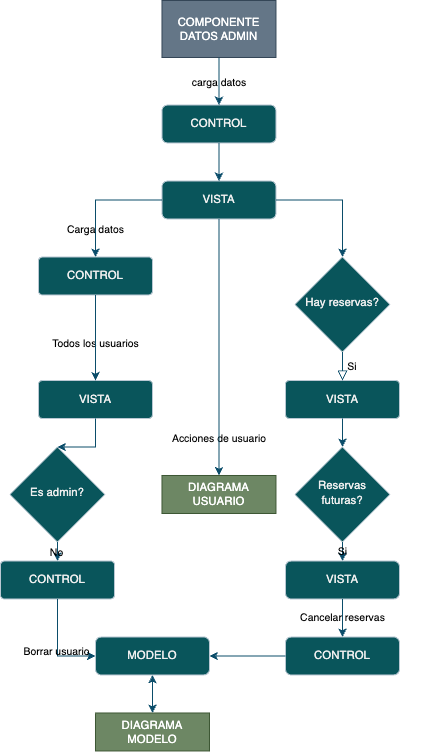

The diagram above was exported from draw.io. Its source (the exported page's mxGraphModel, read from the mxfile embedded in the PNG):
<mxGraphModel dx="928" dy="1058" grid="1" gridSize="10" guides="1" tooltips="1" connect="1" arrows="1" fold="1" page="0" pageScale="1" pageWidth="827" pageHeight="1169" background="#ffffff" math="0" shadow="0">
  <root>
    <mxCell id="WIyWlLk6GJQsqaUBKTNV-0" />
    <mxCell id="WIyWlLk6GJQsqaUBKTNV-1" parent="WIyWlLk6GJQsqaUBKTNV-0" />
    <mxCell id="WIyWlLk6GJQsqaUBKTNV-3" value="CONTROL" style="rounded=1;whiteSpace=wrap;html=1;fontSize=12;glass=0;strokeWidth=1;shadow=0;labelBackgroundColor=none;fillColor=#09555B;strokeColor=#BAC8D3;fontColor=#EEEEEE;" parent="WIyWlLk6GJQsqaUBKTNV-1" vertex="1">
      <mxGeometry x="350" width="120" height="40" as="geometry" />
    </mxCell>
    <mxCell id="WIyWlLk6GJQsqaUBKTNV-7" value="VISTA" style="rounded=1;whiteSpace=wrap;html=1;fontSize=12;glass=0;strokeWidth=1;shadow=0;arcSize=10;labelBackgroundColor=none;fillColor=#09555B;strokeColor=#BAC8D3;fontColor=#EEEEEE;" parent="WIyWlLk6GJQsqaUBKTNV-1" vertex="1">
      <mxGeometry x="480" y="290" width="120" height="40" as="geometry" />
    </mxCell>
    <mxCell id="hfXko-8BAVYHWhiHEeYJ-0" value="COMPONENTE DATOS ADMIN" style="rounded=0;whiteSpace=wrap;html=1;labelBackgroundColor=none;fillColor=#647687;strokeColor=#314354;fontColor=#ffffff;" vertex="1" parent="WIyWlLk6GJQsqaUBKTNV-1">
      <mxGeometry x="350" y="-110" width="120" height="60" as="geometry" />
    </mxCell>
    <mxCell id="hfXko-8BAVYHWhiHEeYJ-1" value="carga datos" style="endArrow=classic;html=1;rounded=0;exitX=0.5;exitY=1;exitDx=0;exitDy=0;entryX=0.5;entryY=0;entryDx=0;entryDy=0;labelBackgroundColor=none;strokeColor=#0B4D6A;fontColor=#000000;" edge="1" parent="WIyWlLk6GJQsqaUBKTNV-1" source="hfXko-8BAVYHWhiHEeYJ-0" target="WIyWlLk6GJQsqaUBKTNV-3">
      <mxGeometry x="0.0182" width="50" height="50" relative="1" as="geometry">
        <mxPoint x="580" y="220" as="sourcePoint" />
        <mxPoint x="630" y="170" as="targetPoint" />
        <mxPoint as="offset" />
      </mxGeometry>
    </mxCell>
    <mxCell id="hfXko-8BAVYHWhiHEeYJ-2" value="Hay reservas?" style="rhombus;whiteSpace=wrap;html=1;shadow=0;fontFamily=Helvetica;fontSize=12;align=center;strokeWidth=1;spacing=6;spacingTop=-4;labelBackgroundColor=none;fillColor=#09555B;strokeColor=#BAC8D3;fontColor=#EEEEEE;" vertex="1" parent="WIyWlLk6GJQsqaUBKTNV-1">
      <mxGeometry x="490" y="160" width="100" height="100" as="geometry" />
    </mxCell>
    <mxCell id="hfXko-8BAVYHWhiHEeYJ-3" value="Si" style="edgeStyle=orthogonalEdgeStyle;rounded=0;html=1;jettySize=auto;orthogonalLoop=1;fontSize=11;endArrow=block;endFill=0;endSize=8;strokeWidth=1;shadow=0;labelBackgroundColor=none;exitX=0.5;exitY=1;exitDx=0;exitDy=0;entryX=0.5;entryY=0;entryDx=0;entryDy=0;strokeColor=#0B4D6A;fontColor=#000000;" edge="1" parent="WIyWlLk6GJQsqaUBKTNV-1" source="hfXko-8BAVYHWhiHEeYJ-2" target="WIyWlLk6GJQsqaUBKTNV-7">
      <mxGeometry y="10" relative="1" as="geometry">
        <mxPoint as="offset" />
        <mxPoint x="620" y="350" as="sourcePoint" />
        <mxPoint x="600" y="480" as="targetPoint" />
        <Array as="points" />
      </mxGeometry>
    </mxCell>
    <mxCell id="hfXko-8BAVYHWhiHEeYJ-25" value="MODELO" style="rounded=1;whiteSpace=wrap;html=1;fontSize=12;glass=0;strokeWidth=1;shadow=0;labelBackgroundColor=none;fillColor=#09555B;strokeColor=#BAC8D3;fontColor=#EEEEEE;" vertex="1" parent="WIyWlLk6GJQsqaUBKTNV-1">
      <mxGeometry x="280" y="560" width="120" height="40" as="geometry" />
    </mxCell>
    <mxCell id="hfXko-8BAVYHWhiHEeYJ-27" value="Reservas futuras?" style="rhombus;whiteSpace=wrap;html=1;shadow=0;fontFamily=Helvetica;fontSize=12;align=center;strokeWidth=1;spacing=6;spacingTop=-4;labelBackgroundColor=none;fillColor=#09555B;strokeColor=#BAC8D3;fontColor=#EEEEEE;" vertex="1" parent="WIyWlLk6GJQsqaUBKTNV-1">
      <mxGeometry x="490" y="360" width="100" height="100" as="geometry" />
    </mxCell>
    <mxCell id="hfXko-8BAVYHWhiHEeYJ-54" value="DIAGRAMA MODELO" style="rounded=0;whiteSpace=wrap;html=1;labelBackgroundColor=none;fillColor=#6d8764;strokeColor=#3A5431;fontColor=#ffffff;" vertex="1" parent="WIyWlLk6GJQsqaUBKTNV-1">
      <mxGeometry x="280" y="640" width="120" height="40" as="geometry" />
    </mxCell>
    <mxCell id="hfXko-8BAVYHWhiHEeYJ-58" value="DIAGRAMA USUARIO" style="rounded=0;whiteSpace=wrap;html=1;labelBackgroundColor=none;fillColor=#6d8764;strokeColor=#3A5431;fontColor=#ffffff;" vertex="1" parent="WIyWlLk6GJQsqaUBKTNV-1">
      <mxGeometry x="350" y="390" width="120" height="40" as="geometry" />
    </mxCell>
    <mxCell id="hfXko-8BAVYHWhiHEeYJ-65" value="" style="endArrow=classic;html=1;rounded=0;strokeColor=#0B4D6A;exitX=0.5;exitY=1;exitDx=0;exitDy=0;labelBackgroundColor=none;fontColor=#000000;" edge="1" parent="WIyWlLk6GJQsqaUBKTNV-1" source="WIyWlLk6GJQsqaUBKTNV-7" target="hfXko-8BAVYHWhiHEeYJ-27">
      <mxGeometry width="50" height="50" relative="1" as="geometry">
        <mxPoint x="490" y="490" as="sourcePoint" />
        <mxPoint x="540" y="410" as="targetPoint" />
        <mxPoint as="offset" />
      </mxGeometry>
    </mxCell>
    <mxCell id="hfXko-8BAVYHWhiHEeYJ-67" value="" style="endArrow=classic;startArrow=classic;html=1;rounded=0;strokeColor=#0B4D6A;entryX=0.5;entryY=0;entryDx=0;entryDy=0;exitX=0.5;exitY=1;exitDx=0;exitDy=0;" edge="1" parent="WIyWlLk6GJQsqaUBKTNV-1" source="hfXko-8BAVYHWhiHEeYJ-25" target="hfXko-8BAVYHWhiHEeYJ-54">
      <mxGeometry width="50" height="50" relative="1" as="geometry">
        <mxPoint x="-150" y="820" as="sourcePoint" />
        <mxPoint x="-100" y="770" as="targetPoint" />
      </mxGeometry>
    </mxCell>
    <mxCell id="hfXko-8BAVYHWhiHEeYJ-94" value="" style="endArrow=classic;html=1;rounded=0;strokeColor=#0B4D6A;exitX=0.5;exitY=1;exitDx=0;exitDy=0;" edge="1" parent="WIyWlLk6GJQsqaUBKTNV-1" source="hfXko-8BAVYHWhiHEeYJ-27" target="hfXko-8BAVYHWhiHEeYJ-109">
      <mxGeometry width="50" height="50" relative="1" as="geometry">
        <mxPoint x="550" y="660" as="sourcePoint" />
        <mxPoint x="550" y="690" as="targetPoint" />
      </mxGeometry>
    </mxCell>
    <mxCell id="hfXko-8BAVYHWhiHEeYJ-95" value="Si" style="edgeLabel;html=1;align=center;verticalAlign=middle;resizable=0;points=[];strokeColor=#BAC8D3;fontColor=#000000;fillColor=#09555B;labelBackgroundColor=none;" vertex="1" connectable="0" parent="hfXko-8BAVYHWhiHEeYJ-94">
      <mxGeometry x="-0.0381" relative="1" as="geometry">
        <mxPoint as="offset" />
      </mxGeometry>
    </mxCell>
    <mxCell id="hfXko-8BAVYHWhiHEeYJ-96" value="" style="edgeLabel;html=1;align=center;verticalAlign=middle;resizable=0;points=[];strokeColor=#BAC8D3;fontColor=#000000;fillColor=#09555B;labelBackgroundColor=none;" vertex="1" connectable="0" parent="hfXko-8BAVYHWhiHEeYJ-94">
      <mxGeometry x="-0.0381" relative="1" as="geometry">
        <mxPoint x="107" y="60" as="offset" />
      </mxGeometry>
    </mxCell>
    <mxCell id="hfXko-8BAVYHWhiHEeYJ-109" value="VISTA" style="rounded=1;whiteSpace=wrap;html=1;fontSize=12;glass=0;strokeWidth=1;shadow=0;labelBackgroundColor=none;fillColor=#09555B;strokeColor=#BAC8D3;fontColor=#EEEEEE;" vertex="1" parent="WIyWlLk6GJQsqaUBKTNV-1">
      <mxGeometry x="480" y="480" width="120" height="40" as="geometry" />
    </mxCell>
    <mxCell id="hfXko-8BAVYHWhiHEeYJ-113" value="VISTA" style="rounded=1;whiteSpace=wrap;html=1;fontSize=12;glass=0;strokeWidth=1;shadow=0;labelBackgroundColor=none;fillColor=#09555B;strokeColor=#BAC8D3;fontColor=#EEEEEE;" vertex="1" parent="WIyWlLk6GJQsqaUBKTNV-1">
      <mxGeometry x="350" y="80" width="120" height="40" as="geometry" />
    </mxCell>
    <mxCell id="hfXko-8BAVYHWhiHEeYJ-115" value="" style="endArrow=classic;html=1;rounded=0;exitX=0.5;exitY=1;exitDx=0;exitDy=0;labelBackgroundColor=none;strokeColor=#0B4D6A;fontColor=default;entryX=0.5;entryY=0;entryDx=0;entryDy=0;" edge="1" parent="WIyWlLk6GJQsqaUBKTNV-1" source="WIyWlLk6GJQsqaUBKTNV-3" target="hfXko-8BAVYHWhiHEeYJ-113">
      <mxGeometry width="50" height="50" relative="1" as="geometry">
        <mxPoint x="570" y="140" as="sourcePoint" />
        <mxPoint x="530" y="50" as="targetPoint" />
      </mxGeometry>
    </mxCell>
    <mxCell id="hfXko-8BAVYHWhiHEeYJ-131" value="" style="endArrow=classic;html=1;rounded=0;exitX=0;exitY=0.5;exitDx=0;exitDy=0;labelBackgroundColor=none;strokeColor=#0B4D6A;fontColor=default;entryX=0.5;entryY=0;entryDx=0;entryDy=0;" edge="1" parent="WIyWlLk6GJQsqaUBKTNV-1" source="hfXko-8BAVYHWhiHEeYJ-113" target="hfXko-8BAVYHWhiHEeYJ-133">
      <mxGeometry width="50" height="50" relative="1" as="geometry">
        <mxPoint x="450" y="150" as="sourcePoint" />
        <mxPoint x="280" y="160" as="targetPoint" />
        <Array as="points">
          <mxPoint x="280" y="100" />
        </Array>
      </mxGeometry>
    </mxCell>
    <mxCell id="hfXko-8BAVYHWhiHEeYJ-133" value="CONTROL" style="rounded=1;whiteSpace=wrap;html=1;fontSize=12;glass=0;strokeWidth=1;shadow=0;arcSize=10;labelBackgroundColor=none;fillColor=#09555B;strokeColor=#BAC8D3;fontColor=#EEEEEE;" vertex="1" parent="WIyWlLk6GJQsqaUBKTNV-1">
      <mxGeometry x="220" y="160" width="120" height="40" as="geometry" />
    </mxCell>
    <mxCell id="hfXko-8BAVYHWhiHEeYJ-134" value="CONTROL" style="rounded=1;whiteSpace=wrap;html=1;fontSize=12;glass=0;strokeWidth=1;shadow=0;arcSize=10;labelBackgroundColor=none;fillColor=#09555B;strokeColor=#BAC8D3;fontColor=#EEEEEE;" vertex="1" parent="WIyWlLk6GJQsqaUBKTNV-1">
      <mxGeometry x="180" y="480" width="120" height="40" as="geometry" />
    </mxCell>
    <mxCell id="hfXko-8BAVYHWhiHEeYJ-142" value="Es admin?" style="rhombus;whiteSpace=wrap;html=1;shadow=0;fontFamily=Helvetica;fontSize=12;align=center;strokeWidth=1;spacing=6;spacingTop=-4;labelBackgroundColor=none;fillColor=#09555B;strokeColor=#BAC8D3;fontColor=#EEEEEE;" vertex="1" parent="WIyWlLk6GJQsqaUBKTNV-1">
      <mxGeometry x="190" y="360" width="100" height="100" as="geometry" />
    </mxCell>
    <mxCell id="hfXko-8BAVYHWhiHEeYJ-145" value="" style="endArrow=classic;html=1;rounded=0;exitX=0.5;exitY=1;exitDx=0;exitDy=0;entryX=0.5;entryY=0;entryDx=0;entryDy=0;labelBackgroundColor=none;strokeColor=#0B4D6A;fontColor=default;" edge="1" parent="WIyWlLk6GJQsqaUBKTNV-1" source="hfXko-8BAVYHWhiHEeYJ-142" target="hfXko-8BAVYHWhiHEeYJ-134">
      <mxGeometry width="50" height="50" relative="1" as="geometry">
        <mxPoint x="-90" y="460" as="sourcePoint" />
        <mxPoint x="-130" y="370" as="targetPoint" />
      </mxGeometry>
    </mxCell>
    <mxCell id="hfXko-8BAVYHWhiHEeYJ-146" value="No" style="edgeLabel;html=1;align=center;verticalAlign=middle;resizable=0;points=[];labelBackgroundColor=none;fontColor=#000000;" vertex="1" connectable="0" parent="hfXko-8BAVYHWhiHEeYJ-145">
      <mxGeometry x="0.0808" y="-1" relative="1" as="geometry">
        <mxPoint as="offset" />
      </mxGeometry>
    </mxCell>
    <mxCell id="hfXko-8BAVYHWhiHEeYJ-150" value="" style="endArrow=classic;html=1;rounded=0;labelBackgroundColor=none;strokeColor=#0B4D6A;fontColor=default;exitX=0.5;exitY=1;exitDx=0;exitDy=0;entryX=0;entryY=0.5;entryDx=0;entryDy=0;" edge="1" parent="WIyWlLk6GJQsqaUBKTNV-1" source="hfXko-8BAVYHWhiHEeYJ-134" target="hfXko-8BAVYHWhiHEeYJ-25">
      <mxGeometry width="50" height="50" relative="1" as="geometry">
        <mxPoint x="-40" y="590" as="sourcePoint" />
        <mxPoint x="180" y="590" as="targetPoint" />
        <Array as="points">
          <mxPoint x="240" y="580" />
        </Array>
      </mxGeometry>
    </mxCell>
    <mxCell id="hfXko-8BAVYHWhiHEeYJ-151" value="Borrar usuario" style="edgeLabel;html=1;align=center;verticalAlign=middle;resizable=0;points=[];labelBackgroundColor=none;fontColor=#000000;" vertex="1" connectable="0" parent="hfXko-8BAVYHWhiHEeYJ-150">
      <mxGeometry x="0.0808" y="-1" relative="1" as="geometry">
        <mxPoint as="offset" />
      </mxGeometry>
    </mxCell>
    <mxCell id="hfXko-8BAVYHWhiHEeYJ-162" value="Acciones de usuario" style="edgeLabel;html=1;align=center;verticalAlign=middle;resizable=0;points=[];labelBackgroundColor=none;fontColor=#000000;" vertex="1" connectable="0" parent="hfXko-8BAVYHWhiHEeYJ-150">
      <mxGeometry x="0.0808" y="-1" relative="1" as="geometry">
        <mxPoint x="171" y="-224" as="offset" />
      </mxGeometry>
    </mxCell>
    <mxCell id="hfXko-8BAVYHWhiHEeYJ-177" value="Todos los usuarios" style="edgeLabel;html=1;align=center;verticalAlign=middle;resizable=0;points=[];labelBackgroundColor=none;fontColor=#000000;" vertex="1" connectable="0" parent="hfXko-8BAVYHWhiHEeYJ-150">
      <mxGeometry x="0.0808" y="-1" relative="1" as="geometry">
        <mxPoint x="41" y="-324" as="offset" />
      </mxGeometry>
    </mxCell>
    <mxCell id="hfXko-8BAVYHWhiHEeYJ-182" value="Carga datos" style="edgeLabel;html=1;align=center;verticalAlign=middle;resizable=0;points=[];labelBackgroundColor=none;fontColor=#000000;" vertex="1" connectable="0" parent="hfXko-8BAVYHWhiHEeYJ-150">
      <mxGeometry x="0.0808" y="-1" relative="1" as="geometry">
        <mxPoint x="41" y="-444" as="offset" />
      </mxGeometry>
    </mxCell>
    <mxCell id="hfXko-8BAVYHWhiHEeYJ-157" value="" style="endArrow=classic;html=1;rounded=0;exitX=1;exitY=0.5;exitDx=0;exitDy=0;labelBackgroundColor=none;strokeColor=#0B4D6A;fontColor=default;entryX=0.5;entryY=0;entryDx=0;entryDy=0;" edge="1" parent="WIyWlLk6GJQsqaUBKTNV-1" source="hfXko-8BAVYHWhiHEeYJ-113" target="hfXko-8BAVYHWhiHEeYJ-2">
      <mxGeometry width="50" height="50" relative="1" as="geometry">
        <mxPoint x="360" y="110" as="sourcePoint" />
        <mxPoint x="290" y="170" as="targetPoint" />
        <Array as="points">
          <mxPoint x="540" y="100" />
        </Array>
      </mxGeometry>
    </mxCell>
    <mxCell id="hfXko-8BAVYHWhiHEeYJ-159" value="" style="endArrow=classic;html=1;rounded=0;entryX=0.5;entryY=0;entryDx=0;entryDy=0;labelBackgroundColor=none;strokeColor=#0B4D6A;fontColor=default;exitX=0.5;exitY=1;exitDx=0;exitDy=0;" edge="1" parent="WIyWlLk6GJQsqaUBKTNV-1" source="hfXko-8BAVYHWhiHEeYJ-113" target="hfXko-8BAVYHWhiHEeYJ-58">
      <mxGeometry width="50" height="50" relative="1" as="geometry">
        <mxPoint x="390" y="490" as="sourcePoint" />
        <mxPoint x="380" y="360" as="targetPoint" />
      </mxGeometry>
    </mxCell>
    <mxCell id="hfXko-8BAVYHWhiHEeYJ-163" value="CONTROL" style="rounded=1;whiteSpace=wrap;html=1;fontSize=12;glass=0;strokeWidth=1;shadow=0;labelBackgroundColor=none;fillColor=#09555B;strokeColor=#BAC8D3;fontColor=#EEEEEE;" vertex="1" parent="WIyWlLk6GJQsqaUBKTNV-1">
      <mxGeometry x="480" y="560" width="120" height="40" as="geometry" />
    </mxCell>
    <mxCell id="hfXko-8BAVYHWhiHEeYJ-165" value="" style="endArrow=classic;html=1;rounded=0;strokeColor=#0B4D6A;exitX=0.5;exitY=1;exitDx=0;exitDy=0;entryX=0.5;entryY=0;entryDx=0;entryDy=0;" edge="1" parent="WIyWlLk6GJQsqaUBKTNV-1" source="hfXko-8BAVYHWhiHEeYJ-109" target="hfXko-8BAVYHWhiHEeYJ-163">
      <mxGeometry width="50" height="50" relative="1" as="geometry">
        <mxPoint x="530" y="580" as="sourcePoint" />
        <mxPoint x="530" y="620" as="targetPoint" />
      </mxGeometry>
    </mxCell>
    <mxCell id="hfXko-8BAVYHWhiHEeYJ-166" value="Cancelar reservas" style="edgeLabel;html=1;align=center;verticalAlign=middle;resizable=0;points=[];strokeColor=#BAC8D3;fontColor=#000000;fillColor=#09555B;labelBackgroundColor=none;" vertex="1" connectable="0" parent="hfXko-8BAVYHWhiHEeYJ-165">
      <mxGeometry x="-0.0381" relative="1" as="geometry">
        <mxPoint as="offset" />
      </mxGeometry>
    </mxCell>
    <mxCell id="hfXko-8BAVYHWhiHEeYJ-167" value="" style="edgeLabel;html=1;align=center;verticalAlign=middle;resizable=0;points=[];strokeColor=#BAC8D3;fontColor=#000000;fillColor=#09555B;labelBackgroundColor=none;" vertex="1" connectable="0" parent="hfXko-8BAVYHWhiHEeYJ-165">
      <mxGeometry x="-0.0381" relative="1" as="geometry">
        <mxPoint x="107" y="60" as="offset" />
      </mxGeometry>
    </mxCell>
    <mxCell id="hfXko-8BAVYHWhiHEeYJ-171" value="" style="endArrow=classic;html=1;rounded=0;strokeColor=#0B4D6A;exitX=0;exitY=0.5;exitDx=0;exitDy=0;entryX=1;entryY=0.5;entryDx=0;entryDy=0;" edge="1" parent="WIyWlLk6GJQsqaUBKTNV-1" source="hfXko-8BAVYHWhiHEeYJ-163" target="hfXko-8BAVYHWhiHEeYJ-25">
      <mxGeometry width="50" height="50" relative="1" as="geometry">
        <mxPoint x="390" y="500" as="sourcePoint" />
        <mxPoint x="440" y="450" as="targetPoint" />
      </mxGeometry>
    </mxCell>
    <mxCell id="hfXko-8BAVYHWhiHEeYJ-178" value="VISTA" style="rounded=1;whiteSpace=wrap;html=1;fontSize=12;glass=0;strokeWidth=1;shadow=0;arcSize=10;labelBackgroundColor=none;fillColor=#09555B;strokeColor=#BAC8D3;fontColor=#EEEEEE;" vertex="1" parent="WIyWlLk6GJQsqaUBKTNV-1">
      <mxGeometry x="220" y="290" width="120" height="40" as="geometry" />
    </mxCell>
    <mxCell id="hfXko-8BAVYHWhiHEeYJ-180" value="" style="endArrow=classic;html=1;rounded=0;strokeColor=#0B4D6A;entryX=0.5;entryY=0;entryDx=0;entryDy=0;exitX=0.5;exitY=1;exitDx=0;exitDy=0;" edge="1" parent="WIyWlLk6GJQsqaUBKTNV-1" source="hfXko-8BAVYHWhiHEeYJ-133" target="hfXko-8BAVYHWhiHEeYJ-178">
      <mxGeometry width="50" height="50" relative="1" as="geometry">
        <mxPoint x="190" y="300" as="sourcePoint" />
        <mxPoint x="240" y="250" as="targetPoint" />
      </mxGeometry>
    </mxCell>
    <mxCell id="hfXko-8BAVYHWhiHEeYJ-183" value="" style="endArrow=classic;html=1;rounded=0;strokeColor=#0B4D6A;entryX=0.5;entryY=0;entryDx=0;entryDy=0;exitX=0.5;exitY=1;exitDx=0;exitDy=0;" edge="1" parent="WIyWlLk6GJQsqaUBKTNV-1" source="hfXko-8BAVYHWhiHEeYJ-178" target="hfXko-8BAVYHWhiHEeYJ-142">
      <mxGeometry width="50" height="50" relative="1" as="geometry">
        <mxPoint x="190" y="300" as="sourcePoint" />
        <mxPoint x="240" y="250" as="targetPoint" />
        <Array as="points">
          <mxPoint x="280" y="360" />
        </Array>
      </mxGeometry>
    </mxCell>
  </root>
</mxGraphModel>